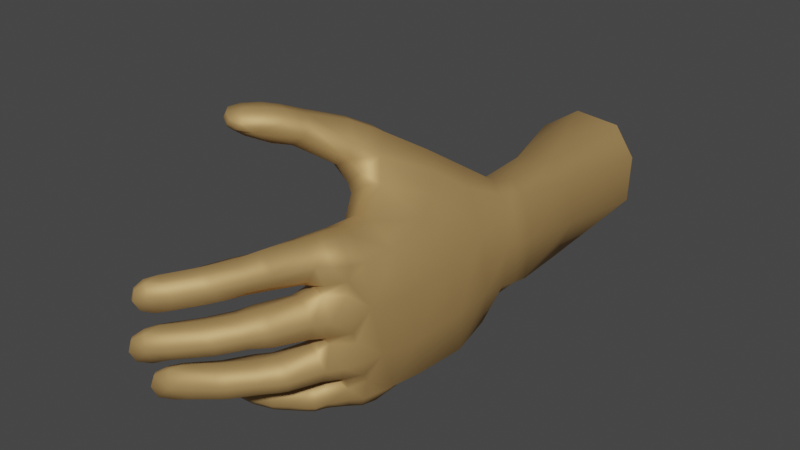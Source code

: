 # Source: left.open.blend  (saved by Blender 2.91.10; exported with 4.5.12 LTS)
import bpy
from mathutils import Matrix  # noqa: F401  (used for matrix-valued properties, if any)

bpy.ops.wm.read_factory_settings(use_empty=True)
scene = bpy.context.scene
scene.name = 'Scene'

# ---- collections
col_collection = bpy.data.collections.new('Collection'); scene.collection.children.link(col_collection)

# ---- materials (node trees are filled in below, after node groups)
mat_armstex_006 = bpy.data.materials.new('ArmsTex.006')
mat_armstex_006.use_transparent_shadow = False
mat_armstex_006.roughness = 0.2929
mat_armstex_006.specular_intensity = 1.0

# ---- material node trees
mat_armstex_006.use_nodes = True; mat_armstex_006.node_tree.nodes.clear()
_N = mat_armstex_006.node_tree.nodes; _L = mat_armstex_006.node_tree.links
n0 = _N.new('ShaderNodeBsdfPrincipled'); n0.name = 'Principled BSDF'; n0.location = (10, 300)
n0.distribution = 'GGX'
n0.subsurface_method = 'BURLEY'
n0.inputs[0].default_value = (0.5382, 0.3355, 0.1309, 1.0)
n0.inputs[1].default_value = 0.5177
n0.inputs[2].default_value = 0.612
n0.inputs[3].default_value = 1.45
n0.inputs[13].default_value = 0.4255
n0.inputs[27].default_value = (0.0, 0.0, 0.0, 1.0)
n0.inputs[28].default_value = 1.0
n1 = _N.new('ShaderNodeOutputMaterial'); n1.name = 'Material Output'; n1.location = (300, 300)
n2 = _N.new('ShaderNodeNormalMap'); n2.name = 'Normal Map'; n2.location = (-300, -300)
n2.label = 'Normal/Map'
_L.new(n0.outputs[0], n1.inputs[0])
_L.new(n2.outputs[0], n0.inputs[5])
n1.is_active_output = True

# ---- world
world_world = bpy.data.worlds.new('World'); scene.world = world_world
world_world.use_nodes = True; world_world.node_tree.nodes.clear()
_N = world_world.node_tree.nodes; _L = world_world.node_tree.links
n0 = _N.new('ShaderNodeOutputWorld'); n0.name = 'World Output'; n0.location = (300, 300)
n1 = _N.new('ShaderNodeBackground'); n1.name = 'Background'; n1.location = (10, 300)
n1.inputs[0].default_value = (0.05088, 0.05088, 0.05088, 1.0)
_L.new(n1.outputs[0], n0.inputs[0])
n0.is_active_output = True
world_world.color = (0.05088, 0.05088, 0.05088)
world_world.use_sun_shadow = False
world_world.sun_shadow_jitter_overblur = 0.0

# ---- meshes
me_fpsarms_2_001 = bpy.data.meshes.new('FpsArms.2.001')
me_fpsarms_2_001.from_pydata([(2.774, -4.256, 17.72), (0.8971, -5.765, 21.73), (-1.671, -5.704, 23.57), (-1.82, -1.308, 18.17), (-1.583, -4.233, 17.28), (2.826, 2.451, 16.02), (1.633, -4.864, 22.25), (-2.385, 0.625, 23.93), (-2.218, 3.28, 23.8), (-1.443, -5.749, 22.96), (-1.771, 4.349, 23.65), (-2.311, -1.977, 23.2), (-2.099, -4.525, 22.07), (1.207, 3.708, 25.03), (-6.593, 9.029, 24.96), (-7.155, 9.255, 25.15), (-7.329, 9.046, 25.02), (-7.061, 8.825, 24.83), (-7.672, 9.153, 24.81), (-7.615, 8.863, 24.54), (-1.934, -4.826, 23.64), (-1.817, -4.707, 23.32), (0.258, 4.703, 23.81), (-7.867, 9.285, 24.53), (-1.276, -4.09, 24.11), (0.6604, 4.898, 17.81), (-7.835, 9.177, 24.18), (-1.221, -3.833, 23.96), (-7.871, 9.564, 24.54), (-0.701, 4.828, 23.71), (1.446, 3.649, 24.06), (-0.4952, -3.992, 24.6), (0.7959, 4.41, 24.91), (-0.2609, -3.813, 24.56), (0.3183, -4.405, 24.5), (1.161, -1.046, 24.69), (-7.768, 9.597, 23.96), (-6.663, 10.01, 24.3), (-7.62, 9.461, 24.95), (3.195, -1.199, 15.87), (-7.697, 8.977, 23.61), (-0.2829, -4.862, 15.39), (1.395, -4.604, 15.11), (-7.441, 9.502, 23.23), (-7.46, 8.51, 24.11), (2.559, -3.701, 15.27), (-1.92, -1.182, 16.07), (1.181, -3.297, 24.18), (-6.654, 8.507, 24.46), (-1.599, -3.648, 15.35), (0.2834, -3.958, 24.56), (-0.387, 3.727, 12.77), (-5.911, 8.846, 24.48), (0.3775, -5.165, 24.4), (-7.11, 8.451, 22.54), (-6.859, 9.16, 22.25), (-6.698, 7.983, 23.11), (-5.66, 8.032, 23.49), (-5.03, 8.578, 23.55), (-1.481, 2.531, 12.92), (-4.862, 9.322, 23.27), (2.274, 3.807, 13.6), (-5.337, 9.858, 22.81), (1.29, 4.244, 13.02), (0.9606, -5.088, 23.9), (-1.657, 1.353, 13.12), (-6.148, 9.765, 22.3), (-1.57, 0.3522, 13.45), (-1.496, -0.1743, 13.66), (-5.681, -6.311, 26.78), (3.243, 0.837, 14.03), (-6.962, 9.528, 25.13), (2.872, -1.808, 13.8), (0.9243, -3.654, 13.48), (1.89, -3.167, 13.47), (-7.429, 9.768, 24.93), (-0.7021, -3.042, 13.56), (-7.722, 9.879, 24.52), (-0.07202, -3.919, 13.82), (-1.278, -1.669, 13.75), (-6.144, -6.085, 27.07), (-7.479, 9.947, 23.84), (-6.736, 9.967, 23.09), (-0.126, 3.528, 11.82), (-5.873, 9.971, 23.5), (-1.312, 2.17, 11.93), (-6.17, -5.915, 26.84), (2.852, 3.382, 12.04), (1.743, 4.055, 11.9), (-5.545, 9.421, 24.11), (-5.919, -5.996, 26.54), (-6.347, 9.34, 24.9), (-1.347, 0.9545, 11.96), (-1.175, -0.331, 11.8), (-5.031, 6.947, 19.51), (-6.241, -5.435, 26.83), (-1.225, -0.25, 12.83), (-4.894, 7.736, 18.95), (-4.526, 6.417, 20.3), (-6.016, -5.373, 26.47), (-6.052, -5.017, 26.9), (-3.546, 6.43, 20.74), (3.448, 0.7445, 11.93), (3.003, -1.966, 12.84), (3.346, 0.8463, 13.09), (1.617, -3.084, 12.65), (0.2348, -2.967, 12.77), (-5.769, -4.859, 26.69), (-2.751, 6.964, 20.71), (-0.7297, -1.654, 12.73), (-6.0, -5.001, 27.18), (1.607, -2.117, 24.68), (-2.659, 7.924, 20.48), (2.977, -2.207, 11.63), (1.312, -3.017, 11.52), (-5.484, -4.74, 27.03), (0.09987, -2.627, 11.59), (-3.331, 8.772, 19.74), (-0.7577, -1.612, 11.62), (2.579, 3.652, 12.91), (1.594, 4.122, 12.51), (-5.312, -5.678, 27.42), (-4.385, 8.591, 19.18), (-5.953, 7.718, 22.35), (-6.356, 8.188, 21.74), (-0.107, 3.574, 12.32), (0.9458, 2.681, 24.95), (-1.235, 2.34, 12.48), (-6.271, -5.522, 27.2), (-4.938, 7.842, 22.66), (-5.366, -4.798, 26.48), (-4.855, -4.673, 26.87), (-5.668, -5.354, 26.2), (-1.367, 1.134, 12.64), (-5.488, -6.027, 26.24), (-5.009, -6.405, 26.58), (1.986, -2.057, 23.47), (-6.005, -6.124, 27.27), (-4.251, 8.35, 22.5), (-4.121, 9.035, 22.16), (-6.119, -5.599, 27.45), (-5.871, -5.074, 27.41), (-5.6, 9.462, 21.52), (0.4964, -5.953, 23.53), (-5.297, -4.874, 27.28), (-4.404, -5.056, 27.22), (-4.676, 9.385, 21.68), (-5.422, 9.364, 21.27), (-4.225, -5.763, 27.28), (-4.589, -6.313, 26.99), (-5.492, -6.334, 27.02), (-3.532, -5.235, 25.12), (-3.228, -4.628, 25.53), (-3.385, -5.939, 25.17), (-6.101, 8.856, 21.31), (-4.868, 9.523, 22.01), (-2.895, -6.299, 25.69), (-3.983, 8.201, 18.48), (-2.452, -6.15, 26.25), (-2.173, -5.592, 26.61), (-2.764, 8.309, 18.95), (-2.299, 7.521, 19.88), (-2.226, -4.92, 26.56), (-4.366, 9.13, 22.53), (-4.782, 6.104, 18.55), (-2.629, -4.522, 26.16), (-4.125, -5.362, 25.62), (-4.52, 7.081, 17.93), (-3.878, -4.747, 26.0), (-1.535, -6.077, 25.73), (-3.984, -6.029, 25.67), (-3.614, -6.372, 26.13), (-3.279, -6.232, 26.68), (-3.046, -5.695, 27.08), (-4.297, 5.404, 19.52), (-3.109, 5.397, 20.39), (-2.118, 6.296, 20.44), (-3.041, -5.01, 27.01), (-3.404, -4.626, 26.53), (-1.228, -5.53, 26.14), (-1.705, 7.012, 19.32), (-1.256, -4.785, 26.08), (-3.51, -6.247, 26.73), (-3.447, -5.718, 27.15), (-3.406, -5.022, 27.07), (-1.888, 3.351, 22.04), (-2.411, 4.053, 20.1), (-3.237, 4.587, 19.75), (-2.424, 7.902, 18.23), (-3.706, 7.833, 17.8), (-3.124, 6.058, 15.69), (-4.23, 4.591, 16.17), (-0.1968, 5.718, 16.72), (-0.5394, -4.593, 25.31), (-0.9118, -4.71, 25.8), (-0.8021, -5.493, 25.84), (-0.1377, -6.022, 24.02), (-1.153, 6.449, 15.98), (-0.4013, -5.302, 25.27), (-1.844, 4.704, 13.98), (-2.999, 3.36, 14.29), (-1.052, -4.232, 25.15), (0.1489, 5.236, 14.34), (1.334, 4.578, 15.32), (-1.459, -4.35, 25.59), (-1.686, 5.713, 20.62), (-1.918, -4.381, 24.84), (-2.498, 5.102, 20.81), (-2.186, -4.539, 25.27), (-1.009, 5.803, 20.07), (-1.702, 4.268, 22.2), (-2.4, -4.987, 24.47), (-0.9369, 4.82, 22.18), (0.1496, 4.833, 22.16), (-2.549, -5.106, 24.95), (-2.625, 2.048, 18.88), (-0.8711, -6.179, 23.73), (-3.576, 2.423, 18.04), (-4.096, 3.249, 17.1), (-2.193, -5.779, 24.4), (-3.031, 1.993, 14.83), (-2.664, 0.9601, 15.45), (-2.101, 0.232, 16.18), (2.423, 1.145, 21.95), (1.723, 3.765, 22.29), (2.591, -1.934, 21.33), (-0.6156, -5.751, 20.37), (1.015, -5.578, 20.25), (2.159, -4.662, 20.53), (-2.143, 0.9395, 21.71), (-1.96, -1.651, 21.31), (-1.761, -4.434, 20.8), (-0.4846, -6.222, 22.88), (-2.378, -5.792, 24.9), (-1.52, -6.17, 24.62), (3.34, -1.116, 0.3125), (3.519, 0.1214, 7.41), (3.5, 2.013, 0.4615), (3.1, 2.719, 7.604), (-4.953, 1.326, 32.37), (-5.645, 0.2616, 31.76), (-5.263, -0.442, 31.79), (-4.784, -0.7052, 31.96), (2.22, 3.961, 0.5419), (1.809, 3.873, 7.72), (-0.8425, 3.971, 29.0), (-0.7348, 4.217, 0.541), (-0.4862, 3.41, 7.622), (-5.541, -0.4698, 33.57), (-5.75, 0.1347, 33.82), (-5.708, 0.7692, 33.64), (-5.241, 1.093, 33.17), (-3.341, 2.435, 0.3105), (-4.381, 1.092, 32.72), (-1.995, 1.503, 7.568), (-3.919, 0.3723, 32.76), (-4.143, -0.1001, 0.192), (-2.138, -0.4738, 7.364), (-1.409, -3.414, 0.6558), (0.5427, -3.066, 7.19), (-4.264, -0.3865, 32.48), (-5.054, -0.6547, 32.99), (-3.146, 0.62, 28.81), (-2.986, 1.398, 29.1), (-1.223, -2.223, 7.046), (-2.966, -2.382, 0.4012), (-2.718, -0.1599, 28.93), (-1.961, -0.368, 29.37), (-1.519, 0.0349, 29.81), (-1.406, 0.6966, 30.04), (-1.756, 1.325, 29.96), (-2.325, 1.669, 29.62), (-4.082, 0.5304, 30.35), (-3.909, 1.268, 30.45), (-3.718, -0.1741, 30.37), (-3.043, -0.428, 30.67), (-2.46, -0.1174, 31.02), (-2.306, 0.595, 31.3), (-2.728, 1.266, 31.15), (-3.351, 1.516, 30.85), (-0.233, 1.719, 26.93), (-0.954, 1.451, 28.73), (-1.201, 4.629, 28.83), (-0.525, 0.7533, 28.79), (0.3229, 0.7906, 26.99), (-0.8552, 1.989, 26.7), (-1.649, 1.842, 28.67), (-3.65, 4.363, 30.69), (-2.575, 2.79, 30.73), (-2.237, 3.118, 31.33), (-1.705, 1.565, 26.37), (-2.424, 1.643, 28.37), (-2.221, 3.859, 31.52), (-1.393, 2.829, 28.41), (0.2025, 3.894, 26.49), (-1.196, 4.894, 26.23), (-1.978, 0.6521, 26.21), (-2.461, 0.6845, 28.07), (-1.411, -0.2842, 26.34), (-1.965, -0.2474, 28.15), (-2.576, 4.494, 31.42), (-1.81, 4.934, 28.39), (-2.017, 3.155, 31.02), (-0.5481, -0.571, 26.59), (-2.016, 4.511, 26.04), (-3.303, 2.925, 30.53), (-2.447, 4.497, 28.14), (0.2068, -0.5571, 25.87), (-0.3234, -0.719, 25.85), (-1.353, -0.6813, 25.24), (-2.234, 3.48, 26.04), (-1.985, 0.6039, 25.39), (-1.214, -0.4334, 28.41), (0.9743, 1.964, 25.05), (-1.584, 1.734, 25.48), (-0.5067, 2.15, 25.97), (-1.972, 3.895, 31.19), (0.1434, 2.057, 26.04), (-0.06248, -0.2638, 26.84), (0.9955, 0.825, 26.28), (-5.318, -0.736, 32.71), (-0.6629, -0.03534, 28.53), (1.205, -0.304, 24.95), (-0.8879, 0.0009934, 28.95), (-0.7781, 0.7384, 29.2), (-5.764, -0.5115, 33.33), (-5.905, -0.3869, 32.95), (-5.651, -0.4763, 32.44), (-4.858, 0.2646, 33.39), (1.529, 0.9599, 25.33), (1.785, 1.051, 24.11), (0.1785, 4.825, 24.74), (2.928, 1.554, 18.83), (-1.181, 1.404, 29.13), (-1.842, -6.158, 25.14), (-0.8621, -5.976, 24.95), (-1.245, -6.068, 25.5), (1.456, 4.28, 19.4), (-2.768, -0.147, 31.32), (0.7667, -5.935, 22.72), (3.23, -1.447, 18.39), (-0.2481, -5.472, 17.29), (1.073, -3.951, 23.73), (-2.647, 0.558, 31.64), (-2.99, 1.236, 31.42), (1.488, -5.208, 17.47), (0.3803, -3.517, 24.98), (-2.364, 4.521, 31.11), (-0.1905, -3.633, 24.77), (-2.536, 3.601, 28.06), (-1.236, -3.461, 24.14), (1.35, -4.936, 23.19), (-0.2114, 3.0, 26.59), (-1.617, -2.309, 24.58), (-6.168, 0.1228, 32.97), (-0.8322, 3.291, 28.44), (-3.048, 4.706, 30.94), (-6.004, 0.1804, 32.33), (-0.981, 3.312, 28.78), (-6.09, 0.6532, 32.99), (-1.292, -1.164, 25.1), (-0.4761, 4.649, 26.42), (-6.056, 0.1016, 33.55), (1.679, -2.984, 0.5146), (2.307, -2.768, 7.299), (-0.3655, -0.9269, 25.67), (-0.848, -5.881, 21.49), (-5.875, 0.8577, 32.53), (-5.954, 0.7499, 33.38), (-5.538, 1.132, 32.91), (-1.047, 4.656, 28.45), (-0.6397, 3.98, 28.59), (0.1309, 2.542, 25.87), (-1.643, 2.693, 26.23), (0.2611, -3.601, 0.6204), (-2.141, 2.849, 28.2), (-0.4777, 2.359, 25.92), (-0.7328, 2.579, 26.5), (-5.473, 1.009, 31.99), (0.1853, -1.019, 25.63), (1.113, -2.192, 25.61), (-5.806, -4.022, 31.26), (-6.455, -3.854, 31.78), (-6.474, -3.692, 31.36), (-1.646, 2.205, 25.31), (-6.208, -3.816, 30.92), (-2.074, 3.373, 24.97), (-6.874, -3.223, 31.37), (-6.636, -3.169, 30.78), (-1.753, 4.517, 24.87), (-6.854, -2.754, 31.26), (-6.367, -2.434, 31.0), (-6.671, -2.562, 31.74), (-6.075, -2.152, 31.27), (-5.516, -3.063, 31.86), (-0.7986, 4.96, 24.97), (-0.1371, 4.768, 25.54), (0.7306, 3.805, 25.8), (-4.376, 2.658, 33.01), (-6.841, -3.249, 31.94), (-5.903, -2.316, 30.49), (-5.351, -1.959, 30.75), (-6.195, -3.101, 30.31), (-5.701, -3.76, 30.42), (-4.726, 2.913, 33.58), (-4.96, 2.974, 33.3), (-4.828, 2.839, 32.83), (-5.103, -3.993, 30.77), (-6.257, -3.822, 32.03), (-5.213, 3.441, 33.37), (-5.246, 3.414, 32.8), (-6.568, -3.218, 32.21), (-6.479, -2.549, 32.0), (-5.843, -2.191, 31.53), (-4.851, -2.189, 31.18), (-4.489, -2.947, 31.34), (-4.735, -3.714, 31.21), (-5.161, 3.932, 33.35), (-5.581, -3.949, 31.52), (-3.341, -2.633, 27.67), (-3.114, -1.87, 27.95), (-3.002, -3.407, 27.87), (-2.328, -3.688, 28.42), (-1.804, -3.337, 28.95), (-5.092, 4.093, 32.93), (-4.957, 4.048, 33.63), (-4.722, 4.407, 33.19), (-3.962, 3.631, 33.51), (-4.975, 3.476, 33.82), (-4.84, 4.188, 32.42), (-4.295, 4.549, 32.65), (-5.013, 3.428, 32.26), (-1.597, -2.627, 29.16), (-1.86, -1.965, 28.97), (-2.389, -1.649, 28.54), (-4.473, -2.9, 28.95), (-4.306, -2.131, 29.17), (-4.025, -3.584, 29.07), (-3.5, -3.853, 29.61), (-2.978, -3.526, 30.04), (-2.802, -2.76, 30.28), (-3.096, -2.069, 30.07), (-3.702, -1.826, 29.61), (-4.501, 2.811, 32.24), (-3.831, 2.614, 32.37), (-4.471, 2.991, 33.73), (-4.646, 3.542, 33.99), (-4.678, 4.085, 33.8), (-4.394, 4.388, 33.36), (-0.1317, -1.43, 26.31), (-0.8526, -1.765, 27.97), (-0.4637, -2.504, 28.1), (0.4767, -2.316, 26.29), (-0.7077, -1.191, 26.13), (-1.566, -1.431, 27.73), (-3.656, 4.352, 32.85), (-3.175, 3.688, 32.79), (-3.378, 2.935, 32.66), (-4.103, 2.751, 33.19), (-3.198, 3.586, 29.04), (-3.044, 4.43, 29.16), (-1.51, -1.517, 25.75), (-2.312, -1.711, 27.36), (-1.842, -2.358, 25.4), (-2.536, -2.537, 27.17), (-1.302, -3.228, 25.4), (-2.119, -3.373, 27.2), (-2.714, 2.917, 29.15), (-0.5525, -3.512, 25.69), (-1.856, 2.86, 29.39), (-1.427, -3.664, 27.58), (0.01683, -3.258, 26.05), (-0.7794, -3.254, 27.86), (-1.103, -3.289, 28.24), (-1.416, 3.296, 29.61), (-0.8446, -2.548, 28.5), (-1.164, -1.824, 28.32), (-3.345, -3.57, 30.31), (-3.21, -2.807, 30.55), (-3.438, -2.073, 30.31), (-1.256, 3.93, 29.75), (-1.609, 4.523, 29.65), (-2.272, 4.788, 29.42), (-3.747, 3.577, 30.6)], [], [(453, 365, 360, 461), (461, 360, 353, 463), (42, 345, 341, 41), (45, 0, 345, 42), (49, 4, 3, 46), (3, 215, 222, 46), (41, 341, 4, 49), (209, 337, 25), (25, 192, 180, 209), (25, 5, 203, 192), (59, 200, 199, 51), (63, 202, 203, 61), (51, 199, 202, 63), (65, 220, 200, 59), (67, 221, 220, 65), (142, 154, 55, 66), (155, 142, 66, 62), (163, 155, 62, 60), (138, 163, 60, 58), (336, 169, 334), (336, 195, 179, 169), (195, 194, 181, 179), (194, 204, 181), (172, 182, 171), (172, 173, 183, 182), (68, 222, 221, 67), (173, 177, 184, 183), (177, 178, 184), (313, 329, 330), (39, 70, 5), (329, 322, 330), (35, 111, 136), (111, 47, 136), (32, 13, 30), (13, 126, 30), (342, 351, 6), (210, 207, 186, 185), (187, 186, 207, 175), (175, 174, 187), (70, 39, 72), (27, 350, 11, 12), (350, 353, 11), (360, 309, 7, 11), (309, 311, 7), (311, 314, 7), (384, 386, 8), (61, 203, 5, 70), (386, 389, 8), (45, 74, 72, 39), (74, 45, 42, 73), (78, 41, 49, 76), (49, 46, 79, 76), (78, 73, 42, 41), (254, 85, 83, 247), (244, 88, 87, 238), (247, 83, 88, 244), (92, 85, 254), (93, 92, 254, 257), (68, 67, 96), (102, 236, 238, 87), (104, 70, 72, 103), (25, 337, 332, 5), (103, 72, 74, 105), (444, 457, 458, 398), (74, 73, 106, 105), (0, 45, 39, 340), (106, 76, 79, 109), (102, 104, 103, 113), (113, 103, 105, 114), (105, 106, 116, 114), (116, 106, 109, 118), (76, 106, 78), (87, 119, 104, 102), (88, 120, 119, 87), (83, 125, 120, 88), (85, 127, 125, 83), (92, 133, 127, 85), (93, 96, 133, 92), (236, 102, 113, 364), (398, 458, 445, 404), (446, 428, 404, 445), (463, 353, 350, 465), (447, 425, 428, 446), (447, 448, 426, 425), (448, 455, 430, 426), (306, 460, 482, 301), (349, 459, 460, 306), (375, 467, 459, 349), (293, 469, 467, 375), (358, 474, 469, 293), (245, 480, 474, 358), (282, 481, 480, 245), (301, 482, 481, 282), (374, 363, 364), (460, 459, 483, 287), (459, 467, 305, 483), (467, 469, 288, 305), (364, 363, 235, 236), (236, 235, 237, 238), (238, 237, 243, 244), (244, 243, 246, 247), (469, 474, 302, 288), (474, 480, 316, 302), (480, 481, 347, 316), (247, 246, 252, 254), (254, 252, 256, 257), (264, 265, 258, 259), (259, 258, 374, 364), (481, 482, 356, 347), (482, 460, 287, 356), (371, 294, 361, 370), (370, 361, 295, 301), (301, 295, 304, 306), (306, 304, 310, 349), (349, 310, 373, 375), (375, 373, 377, 293), (114, 116, 264, 259), (212, 210, 10, 29), (293, 377, 352, 355), (376, 315, 317, 372), (355, 352, 294, 371), (295, 395, 389, 304), (257, 256, 265, 264), (308, 365, 379, 307), (348, 33, 50, 346), (225, 340, 332, 223), (224, 223, 332, 337), (304, 389, 386, 310), (310, 386, 384, 373), (213, 212, 29, 22), (452, 380, 379, 449), (228, 0, 340, 225), (227, 226, 341, 345), (472, 473, 470), (472, 451, 475, 473), (465, 350, 348, 468), (373, 384, 376, 377), (228, 227, 345, 0), (451, 450, 476, 475), (377, 376, 372, 352), (450, 454, 476), (439, 477, 438), (185, 186, 215, 229), (361, 396, 395, 295), (230, 229, 215, 3), (226, 231, 4, 341), (231, 230, 3, 4), (213, 224, 337, 209), (372, 397, 294, 352), (340, 39, 5, 332), (294, 397, 396, 361), (355, 358, 293), (329, 319, 322), (313, 319, 329), (355, 371, 245, 358), (136, 225, 223, 330), (224, 30, 330, 223), (371, 370, 282, 245), (370, 301, 282), (302, 289, 288), (439, 440, 478, 477), (302, 316, 292, 289), (316, 347, 300, 292), (395, 396, 331), (331, 396, 397, 32), (347, 356, 300), (328, 249, 248, 261), (13, 397, 126), (372, 126, 397), (326, 327, 320, 325), (354, 357, 327, 326), (468, 348, 346, 471), (210, 212, 205, 207), (32, 397, 13), (395, 331, 22, 29), (359, 367, 357, 354), (212, 213, 209, 205), (175, 207, 205, 176), (364, 113, 114, 259), (217, 215, 186, 187), (218, 174, 164, 191), (440, 441, 479, 478), (116, 118, 264), (119, 61, 70, 104), (368, 369, 367, 359), (22, 331, 32, 30), (441, 442, 479), (120, 63, 61, 119), (127, 59, 51, 125), (133, 65, 59, 127), (176, 205, 209, 180), (210, 185, 8, 10), (217, 187, 174, 218), (217, 218, 220, 221), (218, 191, 200, 220), (73, 78, 106), (250, 249, 328, 251), (96, 67, 65, 133), (46, 222, 68, 79), (109, 79, 68, 96), (109, 96, 93, 118), (200, 191, 190, 199), (264, 118, 93, 257), (362, 354, 326, 325), (319, 313, 317), (368, 359, 354, 362), (369, 239, 378, 367), (367, 378, 240, 357), (317, 313, 126, 372), (322, 307, 379, 35), (357, 240, 241, 327), (327, 241, 242, 320), (35, 379, 380), (260, 255, 328, 261), (328, 255, 253, 251), (47, 346, 50, 342), (449, 379, 365, 453), (199, 190, 197, 202), (342, 64, 351), (126, 313, 330, 30), (224, 213, 22, 30), (319, 307, 322), (111, 380, 47), (35, 380, 111), (330, 322, 35, 136), (6, 228, 225, 136), (279, 273, 378, 239), (273, 272, 240, 378), (272, 274, 241, 240), (216, 232, 143, 196), (2, 9, 232, 216), (20, 21, 9, 2), (24, 27, 21, 20), (274, 275, 242, 241), (275, 338, 260, 242), (338, 343, 255, 260), (31, 33, 27, 24), (34, 50, 33, 31), (64, 342, 34, 53), (343, 344, 253, 255), (53, 196, 143, 64), (121, 140, 137, 150), (86, 90, 69, 80), (95, 99, 90, 86), (100, 107, 99, 95), (110, 115, 107, 100), (141, 140, 121, 144), (344, 279, 239, 253), (128, 95, 86, 80), (110, 100, 95, 128), (115, 131, 130, 107), (107, 130, 132, 99), (99, 132, 134, 90), (90, 134, 135, 69), (242, 260, 261, 320), (149, 148, 121, 150), (121, 148, 145, 144), (320, 261, 248, 325), (178, 168, 130, 131), (168, 166, 132, 130), (166, 170, 134, 132), (170, 171, 135, 134), (171, 182, 149, 135), (182, 183, 148, 149), (249, 362, 325, 248), (250, 368, 362, 249), (183, 184, 145, 148), (184, 178, 131, 145), (135, 149, 150, 69), (250, 251, 369, 368), (251, 253, 239, 369), (291, 263, 271, 286), (297, 262, 263, 291), (69, 150, 137, 80), (140, 128, 80, 137), (141, 110, 128, 140), (141, 144, 115, 110), (144, 145, 131, 115), (208, 152, 165, 204), (214, 151, 152, 208), (233, 153, 151, 214), (299, 266, 262, 297), (312, 267, 266, 299), (334, 156, 153, 233), (169, 158, 156, 334), (179, 159, 158, 169), (181, 162, 159, 179), (323, 268, 267, 312), (324, 269, 268, 323), (204, 165, 162, 181), (152, 151, 166, 168), (151, 153, 170, 166), (333, 270, 269, 324), (286, 271, 270, 333), (263, 262, 272, 273), (153, 156, 171, 170), (156, 158, 172, 171), (158, 159, 173, 172), (159, 162, 177, 173), (262, 266, 274, 272), (266, 267, 275, 274), (162, 165, 178, 177), (165, 152, 168, 178), (195, 198, 193, 194), (194, 193, 201, 204), (204, 201, 206, 208), (208, 206, 211, 214), (214, 211, 219, 233), (233, 219, 234, 334), (334, 234, 335, 336), (336, 335, 198, 195), (201, 31, 24, 206), (206, 24, 20, 211), (211, 20, 2, 219), (219, 2, 216, 234), (234, 216, 196, 335), (193, 34, 31, 201), (196, 53, 198, 335), (198, 53, 34, 193), (267, 268, 276, 275), (268, 269, 277, 276), (269, 270, 278, 277), (270, 271, 279, 278), (271, 263, 273, 279), (283, 284, 280, 281), (342, 50, 34), (281, 280, 285, 286), (427, 446, 445, 458), (405, 406, 398, 404), (286, 285, 290, 291), (291, 290, 296, 297), (297, 296, 298, 299), (299, 298, 303, 312), (312, 303, 318, 321), (321, 318, 284, 283), (143, 232, 339), (380, 346, 47), (351, 64, 143, 339), (285, 315, 314, 290), (409, 410, 406, 405), (290, 314, 311, 296), (1, 339, 232, 366), (6, 351, 339, 1), (136, 47, 342, 6), (296, 311, 309, 298), (417, 424, 410, 409), (425, 426, 424, 417), (447, 446, 427, 448), (298, 309, 308, 303), (303, 308, 307, 318), (428, 409, 405, 404), (280, 317, 315, 285), (307, 319, 284, 318), (284, 319, 317, 280), (226, 227, 1, 366), (425, 417, 409, 428), (426, 430, 429, 424), (346, 380, 452, 471), (424, 429, 431, 410), (410, 431, 443, 406), (321, 323, 312), (125, 51, 63, 120), (202, 197, 192, 203), (215, 217, 221, 222), (406, 443, 444, 398), (457, 456, 427, 458), (230, 11, 7, 229), (427, 456, 455, 448), (356, 287, 429, 430), (287, 483, 431, 429), (8, 185, 229, 7), (483, 305, 443, 431), (305, 288, 444, 443), (288, 289, 457, 444), (289, 292, 456, 457), (321, 283, 324, 323), (292, 300, 455, 456), (231, 12, 11, 230), (231, 226, 366, 12), (283, 281, 333, 324), (227, 228, 6, 1), (281, 286, 333), (276, 338, 275), (276, 277, 343, 338), (277, 278, 344, 343), (278, 279, 344), (394, 411, 408, 418), (383, 385, 381, 382), (387, 388, 385, 383), (390, 391, 388, 387), (392, 393, 391, 390), (315, 376, 384, 314), (412, 411, 394, 413), (399, 387, 383, 382), (392, 390, 387, 399), (365, 308, 309, 360), (393, 401, 400, 391), (366, 232, 9), (300, 356, 430, 455), (391, 400, 402, 388), (33, 348, 350, 27), (388, 402, 403, 385), (385, 403, 407, 381), (416, 415, 394, 418), (394, 415, 414, 413), (442, 436, 400, 401), (436, 435, 402, 400), (384, 8, 7, 314), (8, 389, 10), (353, 360, 11), (435, 437, 403, 402), (437, 438, 407, 403), (438, 477, 416, 407), (366, 9, 21, 12), (21, 27, 12), (37, 75, 71, 91), (16, 17, 14, 15), (18, 19, 17, 16), (477, 478, 415, 416), (478, 479, 414, 415), (479, 442, 401, 414), (23, 26, 19, 18), (28, 36, 26, 23), (77, 75, 37, 81), (38, 18, 16, 15), (28, 23, 18, 38), (36, 43, 40, 26), (26, 40, 44, 19), (19, 44, 48, 17), (17, 48, 52, 14), (89, 84, 37, 91), (37, 84, 82, 81), (55, 54, 40, 43), (54, 56, 44, 40), (56, 57, 48, 44), (57, 58, 52, 48), (60, 89, 52, 58), (84, 89, 60, 62), (407, 416, 418, 381), (381, 418, 408, 382), (82, 84, 62, 66), (43, 82, 66, 55), (154, 124, 54, 55), (124, 123, 56, 54), (411, 399, 382, 408), (412, 392, 399, 411), (123, 129, 57, 56), (129, 138, 58, 57), (139, 163, 138), (139, 146, 155, 163), (146, 147, 142, 155), (147, 154, 142), (52, 89, 91, 14), (14, 91, 71, 15), (75, 38, 15, 71), (77, 28, 38, 75), (77, 81, 36, 28), (81, 82, 43, 36), (124, 154, 97, 94), (123, 124, 94, 98), (129, 123, 98, 101), (138, 129, 101, 108), (139, 138, 108, 112), (412, 413, 393, 392), (413, 414, 401, 393), (462, 420, 434, 454), (464, 419, 420, 462), (146, 139, 112, 117), (147, 146, 117, 122), (154, 147, 122, 97), (122, 117, 160, 157), (466, 421, 419, 464), (470, 422, 421, 466), (473, 423, 422, 470), (475, 432, 423, 473), (476, 433, 432, 475), (454, 434, 433, 476), (420, 419, 435, 436), (419, 421, 437, 435), (421, 422, 438, 437), (122, 157, 97), (112, 108, 161), (117, 112, 161, 160), (422, 423, 439, 438), (423, 432, 440, 439), (432, 433, 441, 440), (433, 434, 442, 441), (434, 420, 436, 442), (451, 452, 449, 450), (97, 167, 164, 94), (94, 164, 174, 98), (98, 174, 175, 101), (101, 175, 176, 108), (450, 449, 453, 454), (454, 453, 461, 462), (462, 461, 463, 464), (464, 463, 465, 466), (466, 465, 468, 470), (108, 176, 180, 161), (161, 180, 188, 160), (160, 188, 189, 157), (157, 189, 167, 97), (191, 164, 167, 190), (197, 188, 180, 192), (190, 189, 188, 197), (470, 468, 471, 472), (472, 471, 452, 451), (167, 189, 190), (10, 389, 395, 29)])
me_fpsarms_2_001.polygons.foreach_set('use_smooth', [True] * 509)
_uv = me_fpsarms_2_001.uv_layers.new(name='UVMap')
_uv.uv.foreach_set('vector', [0.0836, 0.3006, 0.08646, 0.29, 0.1014, 0.305, 0.08982, 0.32, 0.08982, 0.32, 0.1014, 0.305, 0.1092, 0.3489, 0.09383, 0.3465, 0.2462, 0.5036, 0.2189, 0.5091, 0.2179, 0.4731, 0.2405, 0.4693, 0.2484, 0.5347, 0.2201, 0.5415, 0.2189, 0.5091, 0.2462, 0.5036, 0.245, 0.4323, 0.22, 0.4333, 0.2178, 0.3595, 0.2465, 0.3717, 0.2178, 0.3595, 0.223, 0.2675, 0.2511, 0.3363, 0.2465, 0.3717, 0.2405, 0.4693, 0.2179, 0.4731, 0.22, 0.4333, 0.245, 0.4323, 0.2157, 0.7838, 0.22, 0.7255, 0.2385, 0.7422, 0.2385, 0.7422, 0.2513, 0.7635, 0.2266, 0.8073, 0.2157, 0.7838, 0.2385, 0.7422, 0.2552, 0.6721, 0.2655, 0.7245, 0.2513, 0.7635, 0.3086, 0.3089, 0.2879, 0.2747, 0.3043, 0.2557, 0.3216, 0.2803, 0.2925, 0.7212, 0.2765, 0.7508, 0.2655, 0.7245, 0.2851, 0.6984, 0.2993, 0.7541, 0.2873, 0.7842, 0.2765, 0.7508, 0.2925, 0.7212, 0.2995, 0.335, 0.2762, 0.298, 0.2879, 0.2747, 0.3086, 0.3089, 0.2905, 0.3577, 0.2646, 0.319, 0.2762, 0.298, 0.2995, 0.335, 0.2169, 0.8975, 0.2233, 0.906, 0.2156, 0.9237, 0.2107, 0.9101, 0.2105, 0.8878, 0.2169, 0.8975, 0.2107, 0.9101, 0.2045, 0.8996, 0.2042, 0.8793, 0.2105, 0.8878, 0.2045, 0.8996, 0.1988, 0.8912, 0.2002, 0.8673, 0.2042, 0.8793, 0.1988, 0.8912, 0.1917, 0.8856, 0.1152, 0.5157, 0.1113, 0.5156, 0.1125, 0.5014, 0.1152, 0.5157, 0.1162, 0.5298, 0.1115, 0.5288, 0.1113, 0.5156, 0.1162, 0.5298, 0.1154, 0.5426, 0.1114, 0.5408, 0.1115, 0.5288, 0.1154, 0.5426, 0.1119, 0.5521, 0.1114, 0.5408, 0.09228, 0.5173, 0.09025, 0.5172, 0.09056, 0.5071, 0.09228, 0.5173, 0.09348, 0.5276, 0.09022, 0.5275, 0.09025, 0.5172, 0.2851, 0.3694, 0.2511, 0.3363, 0.2646, 0.319, 0.2905, 0.3577, 0.09348, 0.5276, 0.094, 0.5375, 0.09097, 0.5377, 0.09022, 0.5275, 0.094, 0.5375, 0.09216, 0.548, 0.09097, 0.5377, 0.1505, 0.7085, 0.146, 0.685, 0.16, 0.6795, 0.2501, 0.593, 0.2766, 0.6309, 0.2552, 0.6721, 0.146, 0.685, 0.1437, 0.6563, 0.16, 0.6795, 0.1437, 0.6386, 0.1439, 0.6127, 0.1587, 0.6095, 0.1439, 0.6127, 0.1447, 0.5836, 0.1587, 0.6095, 0.1635, 0.7529, 0.1603, 0.74, 0.1694, 0.7315, 0.1603, 0.74, 0.1545, 0.7219, 0.1694, 0.7315, 0.1479, 0.5667, 0.1543, 0.5442, 0.1659, 0.5432, 0.1858, 0.1793, 0.2119, 0.174, 0.2149, 0.2065, 0.1836, 0.2048, 0.2283, 0.1955, 0.2149, 0.2065, 0.2119, 0.174, 0.2235, 0.1695, 0.2235, 0.1695, 0.2438, 0.1776, 0.2283, 0.1955, 0.2766, 0.6309, 0.2501, 0.593, 0.2748, 0.5664, 0.1135, 0.4072, 0.1115, 0.394, 0.1378, 0.3459, 0.1512, 0.4274, 0.1115, 0.394, 0.1092, 0.3489, 0.1378, 0.3459, 0.1014, 0.305, 0.1029, 0.2876, 0.138, 0.2599, 0.1378, 0.3459, 0.1029, 0.2876, 0.1132, 0.2419, 0.138, 0.2599, 0.1132, 0.2419, 0.1184, 0.2014, 0.138, 0.2599, 0.1252, 0.1899, 0.1445, 0.1692, 0.1578, 0.1903, 0.2851, 0.6984, 0.2655, 0.7245, 0.2552, 0.6721, 0.2766, 0.6309, 0.1445, 0.1692, 0.1562, 0.1484, 0.1578, 0.1903, 0.2484, 0.5347, 0.2742, 0.521, 0.2748, 0.5664, 0.2501, 0.593, 0.2742, 0.521, 0.2484, 0.5347, 0.2462, 0.5036, 0.2709, 0.4926, 0.2634, 0.469, 0.2405, 0.4693, 0.245, 0.4323, 0.2711, 0.4455, 0.245, 0.4323, 0.2465, 0.3717, 0.2761, 0.4071, 0.2711, 0.4455, 0.2634, 0.469, 0.2709, 0.4926, 0.2462, 0.5036, 0.2405, 0.4693, 0.3752, 0.3653, 0.3206, 0.3266, 0.3319, 0.2904, 0.376, 0.3141, 0.3527, 0.7053, 0.3051, 0.7096, 0.3033, 0.6829, 0.3548, 0.6692, 0.3528, 0.752, 0.309, 0.7472, 0.3051, 0.7096, 0.3527, 0.7053, 0.3147, 0.3557, 0.3206, 0.3266, 0.3752, 0.3653, 0.3118, 0.3903, 0.3147, 0.3557, 0.3752, 0.3653, 0.3753, 0.4098, 0.2851, 0.3694, 0.2905, 0.3577, 0.2971, 0.3803, 0.3028, 0.6242, 0.3587, 0.6122, 0.3548, 0.6692, 0.3033, 0.6829, 0.2883, 0.6287, 0.2766, 0.6309, 0.2748, 0.5664, 0.2879, 0.5603, 0.2385, 0.7422, 0.22, 0.7255, 0.2218, 0.6625, 0.2552, 0.6721, 0.2879, 0.5603, 0.2748, 0.5664, 0.2742, 0.521, 0.2868, 0.5113, 0.08473, 0.827, 0.0894, 0.8334, 0.08279, 0.8412, 0.08, 0.839, 0.2742, 0.521, 0.2709, 0.4926, 0.2852, 0.4693, 0.2868, 0.5113, 0.2201, 0.5415, 0.2484, 0.5347, 0.2501, 0.593, 0.2201, 0.5999, 0.2852, 0.4693, 0.2711, 0.4455, 0.2761, 0.4071, 0.2922, 0.4221, 0.3028, 0.6242, 0.2883, 0.6287, 0.2879, 0.5603, 0.3043, 0.5524, 0.3043, 0.5524, 0.2879, 0.5603, 0.2868, 0.5113, 0.3049, 0.5028, 0.2868, 0.5113, 0.2852, 0.4693, 0.3057, 0.4662, 0.3049, 0.5028, 0.3057, 0.4662, 0.2852, 0.4693, 0.2922, 0.4221, 0.3096, 0.4283, 0.2711, 0.4455, 0.2852, 0.4693, 0.2634, 0.469, 0.3033, 0.6829, 0.2933, 0.6912, 0.2883, 0.6287, 0.3028, 0.6242, 0.3051, 0.7096, 0.2983, 0.7138, 0.2933, 0.6912, 0.3033, 0.6829, 0.309, 0.7472, 0.3038, 0.7481, 0.2983, 0.7138, 0.3051, 0.7096, 0.3206, 0.3266, 0.3146, 0.3169, 0.3272, 0.2847, 0.3319, 0.2904, 0.3147, 0.3557, 0.3061, 0.3455, 0.3146, 0.3169, 0.3206, 0.3266, 0.3118, 0.3903, 0.2971, 0.3803, 0.3061, 0.3455, 0.3147, 0.3557, 0.3587, 0.6122, 0.3028, 0.6242, 0.3043, 0.5524, 0.3637, 0.5411, 0.08, 0.839, 0.08279, 0.8412, 0.08146, 0.851, 0.07874, 0.8508, 0.08326, 0.8585, 0.08041, 0.862, 0.07874, 0.8508, 0.08146, 0.851, 0.09383, 0.3465, 0.1092, 0.3489, 0.1115, 0.394, 0.09282, 0.375, 0.08617, 0.8636, 0.08512, 0.8682, 0.08041, 0.862, 0.08326, 0.8585, 0.08617, 0.8636, 0.09085, 0.8634, 0.09096, 0.8696, 0.08512, 0.8682, 0.09085, 0.8634, 0.09623, 0.8537, 0.09752, 0.8653, 0.09096, 0.8696, 0.1315, 0.09308, 0.124, 0.07423, 0.1321, 0.06726, 0.1389, 0.08383, 0.1226, 0.104, 0.1165, 0.08246, 0.124, 0.07423, 0.1315, 0.09308, 0.1134, 0.1125, 0.1095, 0.09132, 0.1165, 0.08246, 0.1226, 0.104, 0.1057, 0.119, 0.102, 0.1005, 0.1095, 0.09132, 0.1134, 0.1125, 0.1221, 0.7849, 0.1152, 0.7958, 0.1109, 0.7871, 0.1185, 0.7737, 0.1256, 0.7954, 0.1193, 0.8049, 0.1152, 0.7958, 0.1221, 0.7849, 0.1303, 0.8054, 0.1232, 0.8149, 0.1193, 0.8049, 0.1256, 0.7954, 0.1363, 0.8146, 0.1271, 0.8262, 0.1232, 0.8149, 0.1303, 0.8054, 0.4472, 0.5238, 0.445, 0.5546, 0.3637, 0.5411, 0.124, 0.07423, 0.1165, 0.08246, 0.1083, 0.05466, 0.1158, 0.04721, 0.1165, 0.08246, 0.1095, 0.09132, 0.1021, 0.0658, 0.1083, 0.05466, 0.1095, 0.09132, 0.102, 0.1005, 0.09591, 0.07494, 0.1021, 0.0658, 0.3637, 0.5411, 0.445, 0.5546, 0.4427, 0.6047, 0.3587, 0.6122, 0.3587, 0.6122, 0.4427, 0.6047, 0.4375, 0.6667, 0.3548, 0.6692, 0.3548, 0.6692, 0.4375, 0.6667, 0.4343, 0.7137, 0.3527, 0.7053, 0.3527, 0.7053, 0.4343, 0.7137, 0.4299, 0.7734, 0.3528, 0.752, 0.1109, 0.7871, 0.1152, 0.7958, 0.1044, 0.8125, 0.09951, 0.804, 0.1152, 0.7958, 0.1193, 0.8049, 0.1081, 0.8225, 0.1044, 0.8125, 0.1193, 0.8049, 0.1232, 0.8149, 0.1114, 0.8328, 0.1081, 0.8225, 0.376, 0.3141, 0.4528, 0.2924, 0.4607, 0.353, 0.3752, 0.3653, 0.3752, 0.3653, 0.4607, 0.353, 0.4628, 0.4058, 0.3753, 0.4098, 0.3756, 0.4559, 0.457, 0.4559, 0.4505, 0.491, 0.369, 0.5005, 0.369, 0.5005, 0.4505, 0.491, 0.4472, 0.5238, 0.3637, 0.5411, 0.1232, 0.8149, 0.1271, 0.8262, 0.1139, 0.8444, 0.1114, 0.8328, 0.1321, 0.06726, 0.124, 0.07423, 0.1158, 0.04721, 0.1227, 0.04137, 0.1289, 0.7903, 0.1461, 0.7619, 0.1508, 0.78, 0.1335, 0.8012, 0.1335, 0.8012, 0.1508, 0.78, 0.1545, 0.7924, 0.1363, 0.8146, 0.1389, 0.08383, 0.1528, 0.1186, 0.1456, 0.131, 0.1315, 0.09308, 0.1315, 0.09308, 0.1456, 0.131, 0.1353, 0.1454, 0.1226, 0.104, 0.1226, 0.104, 0.1353, 0.1454, 0.1229, 0.1572, 0.1134, 0.1125, 0.1134, 0.1125, 0.1229, 0.1572, 0.1106, 0.1574, 0.1057, 0.119, 0.3049, 0.5028, 0.3057, 0.4662, 0.3756, 0.4559, 0.369, 0.5005, 0.1869, 0.1592, 0.1858, 0.1793, 0.1676, 0.1668, 0.1738, 0.1455, 0.1185, 0.7737, 0.1308, 0.7453, 0.137, 0.751, 0.1247, 0.7802, 0.1331, 0.7348, 0.1315, 0.7323, 0.1361, 0.722, 0.1399, 0.7318, 0.1247, 0.7802, 0.137, 0.751, 0.1461, 0.7619, 0.1289, 0.7903, 0.1528, 0.1186, 0.1637, 0.1316, 0.1562, 0.1484, 0.1456, 0.131, 0.3753, 0.4098, 0.4628, 0.4058, 0.457, 0.4559, 0.3756, 0.4559, 0.1205, 0.6545, 0.1198, 0.6499, 0.126, 0.6459, 0.1262, 0.6584, 0.1263, 0.571, 0.1263, 0.5661, 0.1328, 0.566, 0.1306, 0.5801, 0.1852, 0.6026, 0.2201, 0.5999, 0.2218, 0.6625, 0.1859, 0.6688, 0.188, 0.7234, 0.1859, 0.6688, 0.2218, 0.6625, 0.22, 0.7255, 0.1456, 0.131, 0.1562, 0.1484, 0.1445, 0.1692, 0.1353, 0.1454, 0.1353, 0.1454, 0.1445, 0.1692, 0.1252, 0.1899, 0.1229, 0.1572, 0.1921, 0.759, 0.1921, 0.7789, 0.1774, 0.7765, 0.1751, 0.7598, 0.1216, 0.6134, 0.132, 0.6143, 0.126, 0.6459, 0.1175, 0.6344, 0.1872, 0.5418, 0.2201, 0.5415, 0.2201, 0.5999, 0.1852, 0.6026, 0.1855, 0.5097, 0.1791, 0.4728, 0.2179, 0.4731, 0.2189, 0.5091, 0.101, 0.5982, 0.09646, 0.5978, 0.09924, 0.5849, 0.101, 0.5982, 0.1012, 0.6117, 0.09641, 0.6111, 0.09646, 0.5978, 0.09282, 0.375, 0.1115, 0.394, 0.09473, 0.4025, 0.08803, 0.3918, 0.1229, 0.1572, 0.1252, 0.1899, 0.109, 0.1694, 0.1106, 0.1574, 0.1872, 0.5418, 0.1855, 0.5097, 0.2189, 0.5091, 0.2201, 0.5415, 0.1012, 0.6117, 0.09988, 0.6248, 0.09562, 0.624, 0.09641, 0.6111, 0.1308, 0.7453, 0.1331, 0.7348, 0.1399, 0.7318, 0.137, 0.751, 0.09988, 0.6248, 0.0969, 0.6377, 0.09562, 0.624, 0.07284, 0.5952, 0.06882, 0.5946, 0.07166, 0.5829, 0.1836, 0.2048, 0.2149, 0.2065, 0.223, 0.2675, 0.1753, 0.2725, 0.1508, 0.78, 0.159, 0.7717, 0.1657, 0.7819, 0.1545, 0.7924, 0.1707, 0.3488, 0.1753, 0.2725, 0.223, 0.2675, 0.2178, 0.3595, 0.1791, 0.4728, 0.1717, 0.4287, 0.22, 0.4333, 0.2179, 0.4731, 0.1717, 0.4287, 0.1707, 0.3488, 0.2178, 0.3595, 0.22, 0.4333, 0.1921, 0.759, 0.188, 0.7234, 0.22, 0.7255, 0.2157, 0.7838, 0.1399, 0.7318, 0.1529, 0.7502, 0.1461, 0.7619, 0.137, 0.751, 0.2201, 0.5999, 0.2501, 0.593, 0.2552, 0.6721, 0.2218, 0.6625, 0.1461, 0.7619, 0.1529, 0.7502, 0.159, 0.7717, 0.1508, 0.78, 0.1247, 0.7802, 0.1221, 0.7849, 0.1185, 0.7737, 0.146, 0.685, 0.1342, 0.6896, 0.1437, 0.6563, 0.1505, 0.7085, 0.1342, 0.6896, 0.146, 0.685, 0.1247, 0.7802, 0.1289, 0.7903, 0.1256, 0.7954, 0.1221, 0.7849, 0.1587, 0.6095, 0.1852, 0.6026, 0.1859, 0.6688, 0.16, 0.6795, 0.188, 0.7234, 0.1694, 0.7315, 0.16, 0.6795, 0.1859, 0.6688, 0.1289, 0.7903, 0.1335, 0.8012, 0.1303, 0.8054, 0.1256, 0.7954, 0.1335, 0.8012, 0.1363, 0.8146, 0.1303, 0.8054, 0.1044, 0.8125, 0.1017, 0.8162, 0.09951, 0.804, 0.07284, 0.5952, 0.07295, 0.6081, 0.06869, 0.6074, 0.06882, 0.5946, 0.1044, 0.8125, 0.1081, 0.8225, 0.1053, 0.8267, 0.1017, 0.8162, 0.1081, 0.8225, 0.1114, 0.8328, 0.1088, 0.8367, 0.1053, 0.8267, 0.1657, 0.7819, 0.159, 0.7717, 0.1663, 0.7647, 0.1663, 0.7647, 0.159, 0.7717, 0.1529, 0.7502, 0.1635, 0.7529, 0.1114, 0.8328, 0.1139, 0.8444, 0.1088, 0.8367, 0.05071, 0.7264, 0.04424, 0.7287, 0.04434, 0.7207, 0.0481, 0.7128, 0.1603, 0.74, 0.1529, 0.7502, 0.1545, 0.7219, 0.1399, 0.7318, 0.1545, 0.7219, 0.1529, 0.7502, 0.01286, 0.185, 0.01716, 0.1902, 0.0143, 0.1975, 0.00876, 0.1866, 0.01422, 0.1763, 0.01933, 0.1794, 0.01716, 0.1902, 0.01286, 0.185, 0.1184, 0.5798, 0.1263, 0.571, 0.1306, 0.5801, 0.1196, 0.5923, 0.1858, 0.1793, 0.1869, 0.1592, 0.207, 0.1513, 0.2119, 0.174, 0.1635, 0.7529, 0.1529, 0.7502, 0.1603, 0.74, 0.1657, 0.7819, 0.1663, 0.7647, 0.1751, 0.7598, 0.1774, 0.7765, 0.01603, 0.1686, 0.02076, 0.1689, 0.01933, 0.1794, 0.01422, 0.1763, 0.1921, 0.7789, 0.1921, 0.759, 0.2157, 0.7838, 0.209, 0.7952, 0.2235, 0.1695, 0.2119, 0.174, 0.207, 0.1513, 0.2135, 0.1446, 0.3637, 0.5411, 0.3043, 0.5524, 0.3049, 0.5028, 0.369, 0.5005, 0.2406, 0.2598, 0.223, 0.2675, 0.2149, 0.2065, 0.2283, 0.1955, 0.256, 0.2483, 0.2438, 0.1776, 0.2603, 0.1778, 0.2728, 0.2319, 0.07295, 0.6081, 0.0719, 0.6203, 0.06816, 0.62, 0.06869, 0.6074, 0.3057, 0.4662, 0.3096, 0.4283, 0.3756, 0.4559, 0.2933, 0.6912, 0.2851, 0.6984, 0.2766, 0.6309, 0.2883, 0.6287, 0.01335, 0.1631, 0.02058, 0.1588, 0.02076, 0.1689, 0.01603, 0.1686, 0.1751, 0.7598, 0.1663, 0.7647, 0.1635, 0.7529, 0.1694, 0.7315, 0.0719, 0.6203, 0.06952, 0.6329, 0.06816, 0.62, 0.2983, 0.7138, 0.2925, 0.7212, 0.2851, 0.6984, 0.2933, 0.6912, 0.3146, 0.3169, 0.3086, 0.3089, 0.3216, 0.2803, 0.3272, 0.2847, 0.3061, 0.3455, 0.2995, 0.335, 0.3086, 0.3089, 0.3146, 0.3169, 0.2126, 0.8069, 0.209, 0.7952, 0.2157, 0.7838, 0.2266, 0.8073, 0.1858, 0.1793, 0.1836, 0.2048, 0.1578, 0.1903, 0.1676, 0.1668, 0.2406, 0.2598, 0.2283, 0.1955, 0.2438, 0.1776, 0.256, 0.2483, 0.2406, 0.2598, 0.256, 0.2483, 0.2762, 0.298, 0.2646, 0.319, 0.256, 0.2483, 0.2728, 0.2319, 0.2879, 0.2747, 0.2762, 0.298, 0.2709, 0.4926, 0.2634, 0.469, 0.2852, 0.4693, 0.04587, 0.7357, 0.04424, 0.7287, 0.05071, 0.7264, 0.05075, 0.7396, 0.2971, 0.3803, 0.2905, 0.3577, 0.2995, 0.335, 0.3061, 0.3455, 0.2465, 0.3717, 0.2511, 0.3363, 0.2851, 0.3694, 0.2761, 0.4071, 0.2922, 0.4221, 0.2761, 0.4071, 0.2851, 0.3694, 0.2971, 0.3803, 0.2922, 0.4221, 0.2971, 0.3803, 0.3118, 0.3903, 0.3096, 0.4283, 0.2879, 0.2747, 0.2728, 0.2319, 0.2907, 0.2158, 0.3043, 0.2557, 0.3756, 0.4559, 0.3096, 0.4283, 0.3118, 0.3903, 0.3753, 0.4098, 0.008807, 0.173, 0.01422, 0.1763, 0.01286, 0.185, 0.00876, 0.1866, 0.1342, 0.6896, 0.1505, 0.7085, 0.1361, 0.722, 0.01335, 0.1631, 0.01603, 0.1686, 0.01422, 0.1763, 0.008807, 0.173, 0.02058, 0.1588, 0.02896, 0.1586, 0.02681, 0.1704, 0.02076, 0.1689, 0.02076, 0.1689, 0.02681, 0.1704, 0.0247, 0.1825, 0.01933, 0.1794, 0.1361, 0.722, 0.1505, 0.7085, 0.1545, 0.7219, 0.1399, 0.7318, 0.1437, 0.6563, 0.1262, 0.6584, 0.126, 0.6459, 0.1437, 0.6386, 0.01933, 0.1794, 0.0247, 0.1825, 0.02348, 0.195, 0.01716, 0.1902, 0.01716, 0.1902, 0.02348, 0.195, 0.0227, 0.2047, 0.0143, 0.1975, 0.1437, 0.6386, 0.126, 0.6459, 0.132, 0.6143, 0.05615, 0.7109, 0.05932, 0.723, 0.05071, 0.7264, 0.0481, 0.7128, 0.05071, 0.7264, 0.05932, 0.723, 0.05832, 0.7357, 0.05075, 0.7396, 0.1447, 0.5836, 0.1306, 0.5801, 0.1328, 0.566, 0.1479, 0.5667, 0.1175, 0.6344, 0.126, 0.6459, 0.1198, 0.6499, 0.1143, 0.6454, 0.2873, 0.7842, 0.2706, 0.8168, 0.2599, 0.7853, 0.2765, 0.7508, 0.1479, 0.5667, 0.1452, 0.5421, 0.1543, 0.5442, 0.1545, 0.7219, 0.1505, 0.7085, 0.16, 0.6795, 0.1694, 0.7315, 0.188, 0.7234, 0.1921, 0.759, 0.1751, 0.7598, 0.1694, 0.7315, 0.1342, 0.6896, 0.1262, 0.6584, 0.1437, 0.6563, 0.1439, 0.6127, 0.132, 0.6143, 0.1447, 0.5836, 0.1437, 0.6386, 0.132, 0.6143, 0.1439, 0.6127, 0.16, 0.6795, 0.1437, 0.6563, 0.1437, 0.6386, 0.1587, 0.6095, 0.1659, 0.5432, 0.1872, 0.5418, 0.1852, 0.6026, 0.1587, 0.6095, 0.05033, 0.1675, 0.04773, 0.1801, 0.02681, 0.1704, 0.02896, 0.1586, 0.04773, 0.1801, 0.04434, 0.1935, 0.0247, 0.1825, 0.02681, 0.1704, 0.04434, 0.1935, 0.04299, 0.209, 0.02348, 0.195, 0.0247, 0.1825, 0.1353, 0.4964, 0.1476, 0.4946, 0.146, 0.521, 0.1372, 0.515, 0.1303, 0.4723, 0.1404, 0.4701, 0.1476, 0.4946, 0.1353, 0.4964, 0.1243, 0.4452, 0.1297, 0.4383, 0.1404, 0.4701, 0.1303, 0.4723, 0.112, 0.4166, 0.1135, 0.4072, 0.1297, 0.4383, 0.1243, 0.4452, 0.04299, 0.209, 0.04196, 0.2233, 0.0227, 0.2047, 0.02348, 0.195, 0.07316, 0.6936, 0.07252, 0.706, 0.05615, 0.7109, 0.05319, 0.6989, 0.07252, 0.706, 0.07323, 0.7183, 0.05932, 0.723, 0.05615, 0.7109, 0.09912, 0.412, 0.0971, 0.4068, 0.1135, 0.4072, 0.112, 0.4166, 0.1341, 0.5555, 0.1328, 0.566, 0.1263, 0.5661, 0.1241, 0.5622, 0.1452, 0.5421, 0.1479, 0.5667, 0.1341, 0.5555, 0.1364, 0.5386, 0.07323, 0.7183, 0.07428, 0.7305, 0.05832, 0.7357, 0.05932, 0.723, 0.1364, 0.5386, 0.1372, 0.515, 0.146, 0.521, 0.1452, 0.5421, 0.07531, 0.5289, 0.06975, 0.53, 0.07029, 0.5234, 0.07371, 0.5182, 0.06723, 0.5045, 0.0703, 0.5041, 0.07135, 0.5108, 0.06621, 0.5085, 0.06614, 0.4983, 0.06889, 0.4963, 0.0703, 0.5041, 0.06723, 0.5045, 0.06579, 0.4924, 0.06777, 0.4887, 0.06889, 0.4963, 0.06614, 0.4983, 0.06346, 0.491, 0.06615, 0.4826, 0.06777, 0.4887, 0.06579, 0.4924, 0.07116, 0.5365, 0.06975, 0.53, 0.07531, 0.5289, 0.07523, 0.5402, 0.07428, 0.7305, 0.07713, 0.7415, 0.05716, 0.7469, 0.05832, 0.7357, 0.0633, 0.5006, 0.06614, 0.4983, 0.06723, 0.5045, 0.06621, 0.5085, 0.06346, 0.491, 0.06579, 0.4924, 0.06614, 0.4983, 0.0633, 0.5006, 0.06615, 0.4826, 0.07038, 0.4753, 0.07071, 0.4852, 0.06777, 0.4887, 0.06777, 0.4887, 0.07071, 0.4852, 0.07184, 0.4944, 0.06889, 0.4963, 0.06889, 0.4963, 0.07184, 0.4944, 0.07425, 0.5027, 0.0703, 0.5041, 0.0703, 0.5041, 0.07425, 0.5027, 0.07765, 0.511, 0.07135, 0.5108, 0.05319, 0.6989, 0.05615, 0.7109, 0.0481, 0.7128, 0.04633, 0.7078, 0.08104, 0.5181, 0.08384, 0.5273, 0.07531, 0.5289, 0.07371, 0.5182, 0.07531, 0.5289, 0.08384, 0.5273, 0.0826, 0.538, 0.07523, 0.5402, 0.04633, 0.7078, 0.0481, 0.7128, 0.04434, 0.7207, 0.04203, 0.718, 0.08091, 0.4602, 0.08255, 0.4721, 0.07071, 0.4852, 0.07038, 0.4753, 0.08255, 0.4721, 0.08512, 0.4851, 0.07184, 0.4944, 0.07071, 0.4852, 0.08512, 0.4851, 0.08803, 0.4964, 0.07425, 0.5027, 0.07184, 0.4944, 0.08803, 0.4964, 0.09056, 0.5071, 0.07765, 0.511, 0.07425, 0.5027, 0.09056, 0.5071, 0.09025, 0.5172, 0.08104, 0.5181, 0.07765, 0.511, 0.09025, 0.5172, 0.09022, 0.5275, 0.08384, 0.5273, 0.08104, 0.5181, 0.04424, 0.7287, 0.0406, 0.7299, 0.04203, 0.718, 0.04434, 0.7207, 0.04587, 0.7357, 0.04397, 0.7398, 0.0406, 0.7299, 0.04424, 0.7287, 0.09022, 0.5275, 0.09097, 0.5377, 0.0826, 0.538, 0.08384, 0.5273, 0.09097, 0.5377, 0.09216, 0.548, 0.0791, 0.5466, 0.0826, 0.538, 0.07765, 0.511, 0.08104, 0.5181, 0.07371, 0.5182, 0.07172, 0.5151, 0.04587, 0.7357, 0.05075, 0.7396, 0.04972, 0.7453, 0.04397, 0.7398, 0.05075, 0.7396, 0.05832, 0.7357, 0.05716, 0.7469, 0.04972, 0.7453, 0.07492, 0.1912, 0.06431, 0.1894, 0.06595, 0.1729, 0.07774, 0.1752, 0.07368, 0.213, 0.06259, 0.2054, 0.06431, 0.1894, 0.07492, 0.1912, 0.07172, 0.5151, 0.07371, 0.5182, 0.07029, 0.5234, 0.0684, 0.5221, 0.06975, 0.53, 0.06743, 0.531, 0.0684, 0.5221, 0.07029, 0.5234, 0.07116, 0.5365, 0.06951, 0.5389, 0.06743, 0.531, 0.06975, 0.53, 0.07116, 0.5365, 0.07523, 0.5402, 0.07352, 0.5443, 0.06951, 0.5389, 0.07523, 0.5402, 0.0826, 0.538, 0.0791, 0.5466, 0.07352, 0.5443, 0.09813, 0.4489, 0.08989, 0.4661, 0.08707, 0.452, 0.0949, 0.4333, 0.1032, 0.4666, 0.09201, 0.4791, 0.08989, 0.4661, 0.09813, 0.4489, 0.1081, 0.4853, 0.09502, 0.4905, 0.09201, 0.4791, 0.1032, 0.4666, 0.06978, 0.2355, 0.06018, 0.2219, 0.06259, 0.2054, 0.07368, 0.213, 0.06605, 0.2499, 0.05664, 0.2371, 0.06018, 0.2219, 0.06978, 0.2355, 0.1125, 0.5014, 0.0985, 0.5033, 0.09502, 0.4905, 0.1081, 0.4853, 0.1113, 0.5156, 0.1007, 0.5158, 0.0985, 0.5033, 0.1125, 0.5014, 0.1115, 0.5288, 0.1019, 0.5279, 0.1007, 0.5158, 0.1113, 0.5156, 0.1114, 0.5408, 0.1018, 0.5391, 0.1019, 0.5279, 0.1115, 0.5288, 0.09932, 0.6941, 0.08982, 0.6994, 0.08869, 0.6869, 0.09985, 0.6813, 0.09994, 0.7071, 0.09061, 0.7113, 0.08982, 0.6994, 0.09932, 0.6941, 0.1119, 0.5521, 0.09992, 0.5499, 0.1018, 0.5391, 0.1114, 0.5408, 0.08989, 0.4661, 0.09201, 0.4791, 0.08512, 0.4851, 0.08255, 0.4721, 0.09201, 0.4791, 0.09502, 0.4905, 0.08803, 0.4964, 0.08512, 0.4851, 0.1003, 0.7201, 0.0911, 0.7234, 0.09061, 0.7113, 0.09994, 0.7071, 0.1033, 0.7326, 0.09206, 0.736, 0.0911, 0.7234, 0.1003, 0.7201, 0.06431, 0.1894, 0.06259, 0.2054, 0.04434, 0.1935, 0.04773, 0.1801, 0.09502, 0.4905, 0.0985, 0.5033, 0.09056, 0.5071, 0.08803, 0.4964, 0.0985, 0.5033, 0.1007, 0.5158, 0.09228, 0.5173, 0.09056, 0.5071, 0.1007, 0.5158, 0.1019, 0.5279, 0.09348, 0.5276, 0.09228, 0.5173, 0.1019, 0.5279, 0.1018, 0.5391, 0.094, 0.5375, 0.09348, 0.5276, 0.06259, 0.2054, 0.06018, 0.2219, 0.04299, 0.209, 0.04434, 0.1935, 0.06018, 0.2219, 0.05664, 0.2371, 0.04196, 0.2233, 0.04299, 0.209, 0.1018, 0.5391, 0.09992, 0.5499, 0.09216, 0.548, 0.094, 0.5375, 0.08707, 0.452, 0.08989, 0.4661, 0.08255, 0.4721, 0.08091, 0.4602, 0.1162, 0.5298, 0.1232, 0.5331, 0.1209, 0.5464, 0.1154, 0.5426, 0.1154, 0.5426, 0.1209, 0.5464, 0.1172, 0.5559, 0.1119, 0.5521, 0.0949, 0.4333, 0.09825, 0.4253, 0.1038, 0.4412, 0.09813, 0.4489, 0.09813, 0.4489, 0.1038, 0.4412, 0.1098, 0.4602, 0.1032, 0.4666, 0.1032, 0.4666, 0.1098, 0.4602, 0.1155, 0.4791, 0.1081, 0.4853, 0.1081, 0.4853, 0.1155, 0.4791, 0.1204, 0.4976, 0.1125, 0.5014, 0.1125, 0.5014, 0.1204, 0.4976, 0.1229, 0.5148, 0.1152, 0.5157, 0.1152, 0.5157, 0.1229, 0.5148, 0.1232, 0.5331, 0.1162, 0.5298, 0.09825, 0.4253, 0.09912, 0.412, 0.112, 0.4166, 0.1038, 0.4412, 0.1038, 0.4412, 0.112, 0.4166, 0.1243, 0.4452, 0.1098, 0.4602, 0.1098, 0.4602, 0.1243, 0.4452, 0.1303, 0.4723, 0.1155, 0.4791, 0.1155, 0.4791, 0.1303, 0.4723, 0.1353, 0.4964, 0.1204, 0.4976, 0.1204, 0.4976, 0.1353, 0.4964, 0.1372, 0.515, 0.1229, 0.5148, 0.1209, 0.5464, 0.1341, 0.5555, 0.1241, 0.5622, 0.1172, 0.5559, 0.1372, 0.515, 0.1364, 0.5386, 0.1232, 0.5331, 0.1229, 0.5148, 0.1232, 0.5331, 0.1364, 0.5386, 0.1341, 0.5555, 0.1209, 0.5464, 0.08869, 0.6869, 0.08982, 0.6994, 0.07623, 0.7046, 0.07316, 0.6936, 0.08982, 0.6994, 0.09061, 0.7113, 0.07723, 0.7167, 0.07623, 0.7046, 0.09061, 0.7113, 0.0911, 0.7234, 0.0776, 0.7293, 0.07723, 0.7167, 0.0911, 0.7234, 0.09206, 0.736, 0.07713, 0.7415, 0.0776, 0.7293, 0.06595, 0.1729, 0.06431, 0.1894, 0.04773, 0.1801, 0.05033, 0.1675, 0.1042, 0.7051, 0.1239, 0.6954, 0.1244, 0.7173, 0.1046, 0.719, 0.1479, 0.5667, 0.1328, 0.566, 0.1341, 0.5555, 0.1046, 0.719, 0.1244, 0.7173, 0.1238, 0.7305, 0.1033, 0.7326, 0.08794, 0.8517, 0.08326, 0.8585, 0.08146, 0.851, 0.08279, 0.8412, 0.09082, 0.01221, 0.09175, 0.02007, 0.08682, 0.02272, 0.08759, 0.009232, 0.07774, 0.1752, 0.09988, 0.1799, 0.102, 0.2044, 0.07492, 0.1912, 0.07492, 0.1912, 0.102, 0.2044, 0.1, 0.2313, 0.07368, 0.213, 0.07368, 0.213, 0.1, 0.2313, 0.09111, 0.2579, 0.06978, 0.2355, 0.06978, 0.2355, 0.09111, 0.2579, 0.08167, 0.272, 0.06605, 0.2499, 0.09985, 0.6813, 0.1158, 0.665, 0.1186, 0.6749, 0.1034, 0.6911, 0.1034, 0.6911, 0.1186, 0.6749, 0.1239, 0.6954, 0.1042, 0.7051, 0.146, 0.521, 0.1476, 0.4946, 0.1555, 0.519, 0.132, 0.6143, 0.1306, 0.5801, 0.1447, 0.5836, 0.1543, 0.5442, 0.1452, 0.5421, 0.146, 0.521, 0.1555, 0.519, 0.09988, 0.1799, 0.1077, 0.1736, 0.1184, 0.2014, 0.102, 0.2044, 0.09459, 0.00737, 0.09656, 0.0145, 0.09175, 0.02007, 0.09082, 0.01221, 0.102, 0.2044, 0.1184, 0.2014, 0.1132, 0.2419, 0.1, 0.2313, 0.1673, 0.5152, 0.1555, 0.519, 0.1476, 0.4946, 0.1636, 0.4744, 0.1659, 0.5432, 0.1543, 0.5442, 0.1555, 0.519, 0.1673, 0.5152, 0.1587, 0.6095, 0.1447, 0.5836, 0.1479, 0.5667, 0.1659, 0.5432, 0.1, 0.2313, 0.1132, 0.2419, 0.1029, 0.2876, 0.09111, 0.2579, 0.09844, 0.005615, 0.1012, 0.008759, 0.09656, 0.0145, 0.09459, 0.00737, 0.09851, 0.0006104, 0.1047, 0.001389, 0.1012, 0.008759, 0.09844, 0.005615, 0.08617, 0.8636, 0.08326, 0.8585, 0.08794, 0.8517, 0.09085, 0.8634, 0.09111, 0.2579, 0.1029, 0.2876, 0.08537, 0.2842, 0.08167, 0.272, 0.1158, 0.665, 0.1205, 0.6545, 0.1262, 0.6584, 0.1186, 0.6749, 0.09215, 0.0007782, 0.09459, 0.00737, 0.09082, 0.01221, 0.08759, 0.009232, 0.1244, 0.7173, 0.1361, 0.722, 0.1315, 0.7323, 0.1238, 0.7305, 0.1262, 0.6584, 0.1342, 0.6896, 0.1239, 0.6954, 0.1186, 0.6749, 0.1239, 0.6954, 0.1342, 0.6896, 0.1361, 0.722, 0.1244, 0.7173, 0.1791, 0.4728, 0.1855, 0.5097, 0.1673, 0.5152, 0.1636, 0.4744, 0.09851, 0.0006104, 0.09844, 0.005615, 0.09459, 0.00737, 0.09215, 0.0007782, 0.1047, 0.001389, 0.1104, 0.009811, 0.1046, 0.01566, 0.1012, 0.008759, 0.1306, 0.5801, 0.132, 0.6143, 0.1216, 0.6134, 0.1196, 0.5923, 0.1012, 0.008759, 0.1046, 0.01566, 0.09872, 0.0222, 0.09656, 0.0145, 0.09656, 0.0145, 0.09872, 0.0222, 0.09347, 0.0307, 0.09175, 0.02007, 0.1034, 0.6911, 0.09932, 0.6941, 0.09985, 0.6813, 0.3038, 0.7481, 0.2993, 0.7541, 0.2925, 0.7212, 0.2983, 0.7138, 0.2765, 0.7508, 0.2599, 0.7853, 0.2513, 0.7635, 0.2655, 0.7245, 0.223, 0.2675, 0.2406, 0.2598, 0.2646, 0.319, 0.2511, 0.3363, 0.09175, 0.02007, 0.09347, 0.0307, 0.08813, 0.03879, 0.08682, 0.02272, 0.0894, 0.8334, 0.09441, 0.8416, 0.08794, 0.8517, 0.08279, 0.8412, 0.1707, 0.3488, 0.1378, 0.3459, 0.138, 0.2599, 0.1753, 0.2725, 0.08794, 0.8517, 0.09441, 0.8416, 0.09623, 0.8537, 0.09085, 0.8634, 0.1227, 0.04137, 0.1158, 0.04721, 0.1046, 0.01566, 0.1104, 0.009811, 0.1158, 0.04721, 0.1083, 0.05466, 0.09872, 0.0222, 0.1046, 0.01566, 0.1578, 0.1903, 0.1836, 0.2048, 0.1753, 0.2725, 0.138, 0.2599, 0.1083, 0.05466, 0.1021, 0.0658, 0.09347, 0.0307, 0.09872, 0.0222, 0.1021, 0.0658, 0.09591, 0.07494, 0.08813, 0.03879, 0.09347, 0.0307, 0.09951, 0.804, 0.1017, 0.8162, 0.0894, 0.8334, 0.08473, 0.827, 0.1017, 0.8162, 0.1053, 0.8267, 0.09441, 0.8416, 0.0894, 0.8334, 0.1034, 0.6911, 0.1042, 0.7051, 0.09994, 0.7071, 0.09932, 0.6941, 0.1053, 0.8267, 0.1088, 0.8367, 0.09623, 0.8537, 0.09441, 0.8416, 0.1717, 0.4287, 0.1512, 0.4274, 0.1378, 0.3459, 0.1707, 0.3488, 0.1717, 0.4287, 0.1791, 0.4728, 0.1636, 0.4744, 0.1512, 0.4274, 0.1042, 0.7051, 0.1046, 0.719, 0.1003, 0.7201, 0.09994, 0.7071, 0.1855, 0.5097, 0.1872, 0.5418, 0.1659, 0.5432, 0.1673, 0.5152, 0.1046, 0.719, 0.1033, 0.7326, 0.1003, 0.7201, 0.07623, 0.7046, 0.07252, 0.706, 0.07316, 0.6936, 0.07623, 0.7046, 0.07723, 0.7167, 0.07323, 0.7183, 0.07252, 0.706, 0.07723, 0.7167, 0.0776, 0.7293, 0.07428, 0.7305, 0.07323, 0.7183, 0.0776, 0.7293, 0.07713, 0.7415, 0.07428, 0.7305, 0.0467, 0.6044, 0.03903, 0.603, 0.04111, 0.5957, 0.04673, 0.5905, 0.006225, 0.3583, 0.01086, 0.3601, 0.009904, 0.3697, 0.002466, 0.3623, 0.005197, 0.3488, 0.01023, 0.3486, 0.01086, 0.3601, 0.006225, 0.3583, 0.00656, 0.3426, 0.01045, 0.3364, 0.01023, 0.3486, 0.005197, 0.3488, 0.002641, 0.3369, 0.00986, 0.3279, 0.01045, 0.3364, 0.00656, 0.3426, 0.1077, 0.1736, 0.109, 0.1694, 0.1252, 0.1899, 0.1184, 0.2014, 0.03975, 0.6113, 0.03903, 0.603, 0.0467, 0.6044, 0.04497, 0.6181, 3.052e-05, 0.3497, 0.005197, 0.3488, 0.006225, 0.3583, 0.002466, 0.3623, 0.002641, 0.3369, 0.00656, 0.3426, 0.005197, 0.3488, 3.052e-05, 0.3497, 0.08646, 0.29, 0.08537, 0.2842, 0.1029, 0.2876, 0.1014, 0.305, 0.00986, 0.3279, 0.01868, 0.3233, 0.01666, 0.3349, 0.01045, 0.3364, 0.1636, 0.4744, 0.1476, 0.4946, 0.1404, 0.4701, 0.1088, 0.8367, 0.1139, 0.8444, 0.09752, 0.8653, 0.09623, 0.8537, 0.01045, 0.3364, 0.01666, 0.3349, 0.0155, 0.3485, 0.01023, 0.3486, 0.0971, 0.4068, 0.09473, 0.4025, 0.1115, 0.394, 0.1135, 0.4072, 0.01023, 0.3486, 0.0155, 0.3485, 0.01715, 0.3615, 0.01086, 0.3601, 0.01086, 0.3601, 0.01715, 0.3615, 0.01823, 0.374, 0.009904, 0.3697, 0.05443, 0.5933, 0.05595, 0.6056, 0.0467, 0.6044, 0.04673, 0.5905, 0.0467, 0.6044, 0.05595, 0.6056, 0.05386, 0.6183, 0.04497, 0.6181, 0.03844, 0.3192, 0.03699, 0.3336, 0.01666, 0.3349, 0.01868, 0.3233, 0.03699, 0.3336, 0.03661, 0.3491, 0.0155, 0.3485, 0.01666, 0.3349, 0.1252, 0.1899, 0.1578, 0.1903, 0.138, 0.2599, 0.1184, 0.2014, 0.1578, 0.1903, 0.1562, 0.1484, 0.1676, 0.1668, 0.1092, 0.3489, 0.1014, 0.305, 0.1378, 0.3459, 0.03661, 0.3491, 0.03825, 0.3643, 0.01715, 0.3615, 0.0155, 0.3485, 0.03825, 0.3643, 0.03776, 0.3789, 0.01823, 0.374, 0.01715, 0.3615, 0.07166, 0.5829, 0.06882, 0.5946, 0.05443, 0.5933, 0.0534, 0.5829, 0.1636, 0.4744, 0.1404, 0.4701, 0.1297, 0.4383, 0.1512, 0.4274, 0.1297, 0.4383, 0.1135, 0.4072, 0.1512, 0.4274, 0.1947, 0.9234, 0.1904, 0.9351, 0.1876, 0.929, 0.1874, 0.919, 0.2576, 0.0231, 0.2553, 0.02812, 0.2503, 0.02499, 0.256, 0.01848, 0.2613, 0.02415, 0.2608, 0.03046, 0.2553, 0.02812, 0.2576, 0.0231, 0.06882, 0.5946, 0.06869, 0.6074, 0.05595, 0.6056, 0.05443, 0.5933, 0.06869, 0.6074, 0.06816, 0.62, 0.05386, 0.6183, 0.05595, 0.6056, 0.06816, 0.62, 0.06952, 0.6329, 0.05114, 0.6286, 0.05386, 0.6183, 0.2644, 0.02599, 0.2655, 0.03195, 0.2608, 0.03046, 0.2613, 0.02415, 0.2664, 0.02261, 0.2702, 0.03159, 0.2655, 0.03195, 0.2644, 0.02599, 0.1938, 0.9383, 0.1904, 0.9351, 0.1947, 0.9234, 0.1991, 0.9346, 0.2618, 0.01797, 0.2613, 0.02415, 0.2576, 0.0231, 0.256, 0.01848, 0.2664, 0.02261, 0.2644, 0.02599, 0.2613, 0.02415, 0.2618, 0.01797, 0.2702, 0.03159, 0.2727, 0.04626, 0.2663, 0.04225, 0.2655, 0.03195, 0.2655, 0.03195, 0.2663, 0.04225, 0.2601, 0.0392, 0.2608, 0.03046, 0.2608, 0.03046, 0.2601, 0.0392, 0.2523, 0.03754, 0.2553, 0.02812, 0.2553, 0.02812, 0.2523, 0.03754, 0.2442, 0.03685, 0.2503, 0.02499, 0.193, 0.9046, 0.1999, 0.91, 0.1947, 0.9234, 0.1874, 0.919, 0.1947, 0.9234, 0.1999, 0.91, 0.2047, 0.9219, 0.1991, 0.9346, 0.2723, 0.06834, 0.2648, 0.06422, 0.2663, 0.04225, 0.2727, 0.04626, 0.2648, 0.06422, 0.257, 0.06053, 0.2601, 0.0392, 0.2663, 0.04225, 0.257, 0.06053, 0.2461, 0.06073, 0.2523, 0.03754, 0.2601, 0.0392, 0.2461, 0.06073, 0.2377, 0.05829, 0.2442, 0.03685, 0.2523, 0.03754, 0.1988, 0.8912, 0.193, 0.9046, 0.1858, 0.9065, 0.1917, 0.8856, 0.1999, 0.91, 0.193, 0.9046, 0.1988, 0.8912, 0.2045, 0.8996, 0.0534, 0.5829, 0.05443, 0.5933, 0.04673, 0.5905, 0.04559, 0.5854, 0.04559, 0.5854, 0.04673, 0.5905, 0.04111, 0.5957, 0.03902, 0.5921, 0.2047, 0.9219, 0.1999, 0.91, 0.2045, 0.8996, 0.2107, 0.9101, 0.2058, 0.9363, 0.2047, 0.9219, 0.2107, 0.9101, 0.2156, 0.9237, 0.2718, 0.09164, 0.2633, 0.08545, 0.2648, 0.06422, 0.2723, 0.06834, 0.2633, 0.08545, 0.2535, 0.08105, 0.257, 0.06053, 0.2648, 0.06422, 0.03903, 0.603, 0.03587, 0.6028, 0.03902, 0.5921, 0.04111, 0.5957, 0.03975, 0.6113, 0.03768, 0.6137, 0.03587, 0.6028, 0.03903, 0.603, 0.2535, 0.08105, 0.241, 0.08063, 0.2461, 0.06073, 0.257, 0.06053, 0.241, 0.08063, 0.2313, 0.0808, 0.2377, 0.05829, 0.2461, 0.06073, 0.2071, 0.8734, 0.2042, 0.8793, 0.2002, 0.8673, 0.2071, 0.8734, 0.2131, 0.8827, 0.2105, 0.8878, 0.2042, 0.8793, 0.2131, 0.8827, 0.2189, 0.8931, 0.2169, 0.8975, 0.2105, 0.8878, 0.2189, 0.8931, 0.2233, 0.906, 0.2169, 0.8975, 0.1858, 0.9065, 0.193, 0.9046, 0.1874, 0.919, 0.1838, 0.9212, 0.1838, 0.9212, 0.1874, 0.919, 0.1876, 0.929, 0.1851, 0.9325, 0.1904, 0.9351, 0.1887, 0.94, 0.1851, 0.9325, 0.1876, 0.929, 0.1938, 0.9383, 0.193, 0.9435, 0.1887, 0.94, 0.1904, 0.9351, 0.1938, 0.9383, 0.1991, 0.9346, 0.1987, 0.9424, 0.193, 0.9435, 0.1991, 0.9346, 0.2047, 0.9219, 0.2058, 0.9363, 0.1987, 0.9424, 0.2633, 0.08545, 0.2718, 0.09164, 0.2712, 0.1496, 0.2595, 0.1486, 0.2535, 0.08105, 0.2633, 0.08545, 0.2595, 0.1486, 0.2453, 0.1454, 0.241, 0.08063, 0.2535, 0.08105, 0.2453, 0.1454, 0.2308, 0.141, 0.2313, 0.0808, 0.241, 0.08063, 0.2308, 0.141, 0.22, 0.1315, 0.2071, 0.8734, 0.2002, 0.8673, 0.2114, 0.8237, 0.2182, 0.8358, 0.03975, 0.6113, 0.04497, 0.6181, 0.04323, 0.6228, 0.03768, 0.6137, 0.04497, 0.6181, 0.05386, 0.6183, 0.05114, 0.6286, 0.04323, 0.6228, 0.06565, 0.327, 0.0547, 0.3319, 0.05483, 0.3146, 0.06574, 0.3096, 0.0657, 0.3472, 0.05428, 0.3474, 0.0547, 0.3319, 0.06565, 0.327, 0.2131, 0.8827, 0.2071, 0.8734, 0.2182, 0.8358, 0.2274, 0.8506, 0.2189, 0.8931, 0.2131, 0.8827, 0.2274, 0.8506, 0.2357, 0.864, 0.2233, 0.906, 0.2189, 0.8931, 0.2357, 0.864, 0.2444, 0.8723, 0.2357, 0.864, 0.2274, 0.8506, 0.2333, 0.8359, 0.2416, 0.8529, 0.06676, 0.3685, 0.05458, 0.3635, 0.05428, 0.3474, 0.0657, 0.3472, 0.06614, 0.3858, 0.05426, 0.3801, 0.05458, 0.3635, 0.06676, 0.3685, 0.09646, 0.5978, 0.08737, 0.5972, 0.08749, 0.5832, 0.09924, 0.5849, 0.09641, 0.6111, 0.08744, 0.61, 0.08737, 0.5972, 0.09646, 0.5978, 0.09562, 0.624, 0.0869, 0.6223, 0.08744, 0.61, 0.09641, 0.6111, 0.0969, 0.6377, 0.08571, 0.6351, 0.0869, 0.6223, 0.09562, 0.624, 0.0547, 0.3319, 0.05428, 0.3474, 0.03661, 0.3491, 0.03699, 0.3336, 0.05428, 0.3474, 0.05458, 0.3635, 0.03825, 0.3643, 0.03661, 0.3491, 0.05458, 0.3635, 0.05426, 0.3801, 0.03776, 0.3789, 0.03825, 0.3643, 0.2357, 0.864, 0.2416, 0.8529, 0.2444, 0.8723, 0.2182, 0.8358, 0.2114, 0.8237, 0.2224, 0.8236, 0.2274, 0.8506, 0.2182, 0.8358, 0.2224, 0.8236, 0.2333, 0.8359, 0.08749, 0.5832, 0.08737, 0.5972, 0.07284, 0.5952, 0.07166, 0.5829, 0.08737, 0.5972, 0.08744, 0.61, 0.07295, 0.6081, 0.07284, 0.5952, 0.08744, 0.61, 0.0869, 0.6223, 0.0719, 0.6203, 0.07295, 0.6081, 0.0869, 0.6223, 0.08571, 0.6351, 0.06952, 0.6329, 0.0719, 0.6203, 0.05483, 0.3146, 0.0547, 0.3319, 0.03699, 0.3336, 0.03844, 0.3192, 0.1012, 0.6117, 0.1216, 0.6134, 0.1175, 0.6344, 0.09988, 0.6248, 0.2712, 0.1496, 0.2731, 0.1731, 0.2603, 0.1778, 0.2595, 0.1486, 0.2595, 0.1486, 0.2603, 0.1778, 0.2438, 0.1776, 0.2453, 0.1454, 0.2453, 0.1454, 0.2438, 0.1776, 0.2235, 0.1695, 0.2308, 0.141, 0.2308, 0.141, 0.2235, 0.1695, 0.2135, 0.1446, 0.22, 0.1315, 0.09988, 0.6248, 0.1175, 0.6344, 0.1143, 0.6454, 0.0969, 0.6377, 0.06574, 0.3096, 0.0836, 0.3006, 0.08982, 0.32, 0.06565, 0.327, 0.06565, 0.327, 0.08982, 0.32, 0.09383, 0.3465, 0.0657, 0.3472, 0.0657, 0.3472, 0.09383, 0.3465, 0.09282, 0.375, 0.06676, 0.3685, 0.06676, 0.3685, 0.09282, 0.375, 0.08803, 0.3918, 0.06614, 0.3858, 0.2114, 0.8237, 0.2126, 0.8069, 0.2266, 0.8073, 0.2224, 0.8236, 0.2224, 0.8236, 0.2266, 0.8073, 0.2393, 0.8247, 0.2333, 0.8359, 0.2333, 0.8359, 0.2393, 0.8247, 0.2475, 0.8434, 0.2416, 0.8529, 0.2416, 0.8529, 0.2475, 0.8434, 0.2546, 0.8584, 0.2444, 0.8723, 0.2728, 0.2319, 0.2603, 0.1778, 0.2731, 0.1731, 0.2907, 0.2158, 0.2599, 0.7853, 0.2393, 0.8247, 0.2266, 0.8073, 0.2513, 0.7635, 0.2706, 0.8168, 0.2475, 0.8434, 0.2393, 0.8247, 0.2599, 0.7853, 0.09924, 0.5849, 0.1184, 0.5798, 0.1196, 0.5923, 0.101, 0.5982, 0.101, 0.5982, 0.1196, 0.5923, 0.1216, 0.6134, 0.1012, 0.6117, 0.2546, 0.8584, 0.2475, 0.8434, 0.2706, 0.8168, 0.1676, 0.1668, 0.1562, 0.1484, 0.1637, 0.1316, 0.1738, 0.1455])
me_fpsarms_2_001.materials.append(mat_armstex_006)
me_fpsarms_2_001.use_remesh_fix_poles = True
me_fpsarms_2_001.use_remesh_preserve_attributes = False
me_fpsarms_2_001.update()

# ---- objects
ob_neutre = bpy.data.objects.new('Neutre', None)
ob_left_open = bpy.data.objects.new('left.open', me_fpsarms_2_001)

# ---- transforms, parenting, visibility, modifiers, constraints
ob_neutre.parent = ob_left_open
ob_neutre.location = (0.0, 0.0, 0.0)
ob_neutre.color = (0.8, 0.8, 0.8, 1.0)
ob_neutre.lineart.crease_threshold = 0.0
ob_left_open.location = (-4.388e-08, 7.26e-09, 4.802e-09)
ob_left_open.rotation_euler = (1.571, 8.263e-15, -6.985e-10)
ob_left_open.scale = (0.01, 0.01, 0.01)
ob_left_open.color = (0.8, 0.8, 0.8, 1.0)
ob_left_open.lineart.crease_threshold = 0.0
_vg = ob_left_open.vertex_groups.new(name='RightShoulder')
_vg = ob_left_open.vertex_groups.new(name='RightArm')
_vg = ob_left_open.vertex_groups.new(name='RightForeArm_')
_vg = ob_left_open.vertex_groups.new(name='RightForearmRoll')
_vg = ob_left_open.vertex_groups.new(name='RightHand')
_vg = ob_left_open.vertex_groups.new(name='RightHandThumb1')
_vg = ob_left_open.vertex_groups.new(name='RightHandThumb2')
_vg = ob_left_open.vertex_groups.new(name='RightHandThumb3')
_vg = ob_left_open.vertex_groups.new(name='RightHandIndex1')
_vg = ob_left_open.vertex_groups.new(name='RightHandIndex2')
_vg = ob_left_open.vertex_groups.new(name='RightHandIndex3')
_vg = ob_left_open.vertex_groups.new(name='RightHandMiddle1')
_vg = ob_left_open.vertex_groups.new(name='RightHandMiddle2')
_vg = ob_left_open.vertex_groups.new(name='RightHandMiddle3')
_vg = ob_left_open.vertex_groups.new(name='RightHandRing1')
_vg = ob_left_open.vertex_groups.new(name='RightHandRing2')
_vg = ob_left_open.vertex_groups.new(name='RightHandRing3')
_vg = ob_left_open.vertex_groups.new(name='RightHandPinky1')
_vg = ob_left_open.vertex_groups.new(name='RightHandPinky2')
_vg = ob_left_open.vertex_groups.new(name='RightHandPinky3')
_vg = ob_left_open.vertex_groups.new(name='LeftShoulder')
_vg = ob_left_open.vertex_groups.new(name='LeftArm')
_vg = ob_left_open.vertex_groups.new(name='LeftForeArm_')
_vg = ob_left_open.vertex_groups.new(name='LeftForearmRoll')
_vg = ob_left_open.vertex_groups.new(name='LeftHand')
_vg = ob_left_open.vertex_groups.new(name='LeftHandThumb1')
_vg = ob_left_open.vertex_groups.new(name='LeftHandThumb2')
_vg = ob_left_open.vertex_groups.new(name='LeftHandThumb3')
_vg = ob_left_open.vertex_groups.new(name='LeftHandIndex1')
_vg = ob_left_open.vertex_groups.new(name='LeftHandIndex2')
_vg = ob_left_open.vertex_groups.new(name='LeftHandIndex3')
_vg = ob_left_open.vertex_groups.new(name='LeftHandMiddle1')
_vg = ob_left_open.vertex_groups.new(name='LeftHandMiddle2')
_vg = ob_left_open.vertex_groups.new(name='LeftHandMiddle3')
_vg = ob_left_open.vertex_groups.new(name='LeftHandRing1')
_vg = ob_left_open.vertex_groups.new(name='LeftHandRing2')
_vg = ob_left_open.vertex_groups.new(name='LeftHandRing3')
_vg = ob_left_open.vertex_groups.new(name='LeftHandPinky1')
_vg = ob_left_open.vertex_groups.new(name='LeftHandPinky2')
_vg = ob_left_open.vertex_groups.new(name='LeftHandPinky3')

# ---- collection membership
col_collection.objects.link(ob_neutre)
col_collection.objects.link(ob_left_open)

# ---- scene / render settings (as saved in the file)
scene.frame_start = 1; scene.frame_end = 250; scene.frame_set(1)
scene.render.engine = 'BLENDER_EEVEE_NEXT'
scene.render.fps = 30
scene.cycles.use_denoising = False
scene.cycles.samples = 128
scene.cycles.sampling_pattern = 'TABULATED_SOBOL'
scene.cycles.use_adaptive_sampling = False
scene.cycles.use_light_tree = False
scene.view_settings.view_transform = 'Filmic'
bpy.context.view_layer.update()

# ---- added for rendering (the .blend has no active camera and no usable light): camera, sun
cam_auto = bpy.data.cameras.new('AutoCamera')
cam_auto.lens = 50.0
cam_auto.sensor_width = 36.0
cam_auto.clip_end = 1000.0
ob_auto_camera = bpy.data.objects.new('AutoCamera', cam_auto)
scene.collection.objects.link(ob_auto_camera)
ob_auto_camera.location = (0.341477, -0.606784, 0.308613)
ob_auto_camera.rotation_euler = (1.09748, -7.21219e-08, 0.694738)
scene.camera = ob_auto_camera
light_auto_sun = bpy.data.lights.new('AutoSun', 'SUN')
light_auto_sun.energy = 3.0
light_auto_sun.angle = 0.0523599
ob_auto_sun = bpy.data.objects.new('AutoSun', light_auto_sun)
scene.collection.objects.link(ob_auto_sun)
ob_auto_sun.rotation_euler = (0.872665, 0.174533, 0.523599)
bpy.context.view_layer.update()
